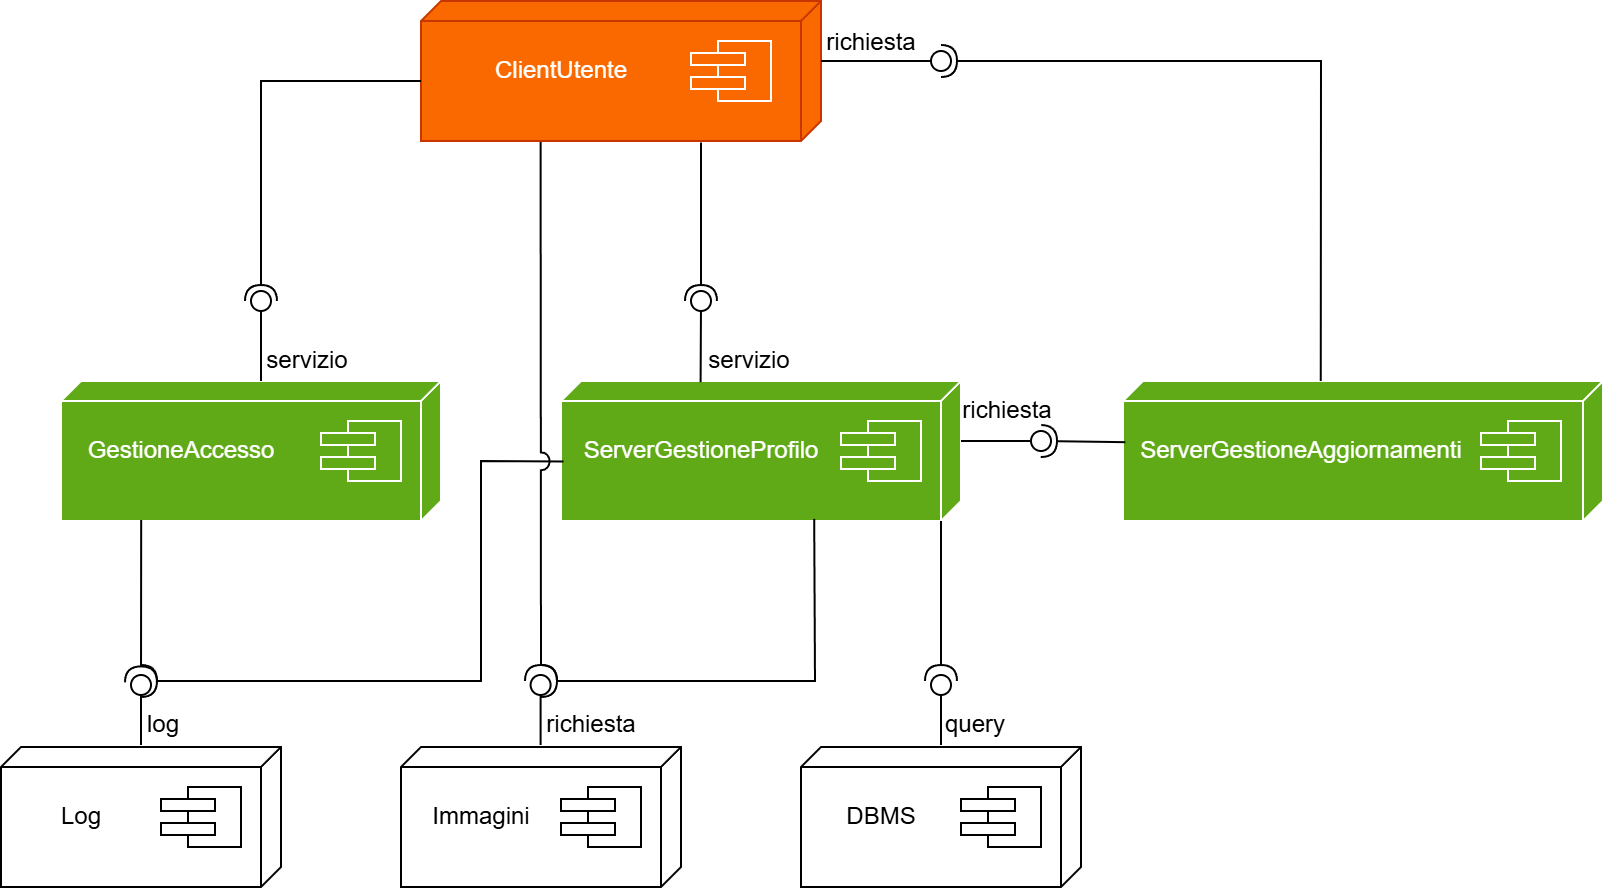

The diagram above was exported from draw.io. Its source (the exported page's mxGraphModel, read from the mxfile embedded in the PNG):
<mxGraphModel dx="1434" dy="790" grid="1" gridSize="10" guides="1" tooltips="1" connect="1" arrows="1" fold="1" page="1" pageScale="1" pageWidth="827" pageHeight="1169" math="0" shadow="0">
  <root>
    <mxCell id="WIyWlLk6GJQsqaUBKTNV-0" />
    <mxCell id="WIyWlLk6GJQsqaUBKTNV-1" parent="WIyWlLk6GJQsqaUBKTNV-0" />
    <mxCell id="YYHOm131m4gjG_lWCPte-2" value="&lt;div&gt;&lt;br&gt;&lt;/div&gt;&lt;div&gt;&lt;span style=&quot;background-color: transparent;&quot;&gt;&lt;br&gt;&lt;/span&gt;&lt;/div&gt;&lt;div&gt;&lt;span style=&quot;background-color: transparent;&quot;&gt;&lt;br&gt;&lt;/span&gt;&lt;/div&gt;&lt;div style=&quot;text-align: left;&quot;&gt;&lt;br&gt;&lt;/div&gt;" style="verticalAlign=top;align=center;spacingTop=8;spacingLeft=2;spacingRight=12;shape=cube;size=10;direction=south;fontStyle=4;html=1;whiteSpace=wrap;fillColor=#fa6800;fontColor=#FFFFFF;strokeColor=#C73500;fontSize=12;" parent="WIyWlLk6GJQsqaUBKTNV-1" vertex="1">
      <mxGeometry x="270" y="250" width="200" height="70" as="geometry" />
    </mxCell>
    <mxCell id="YYHOm131m4gjG_lWCPte-4" value="ClientUtente" style="text;html=1;align=center;verticalAlign=middle;resizable=0;points=[];autosize=1;strokeColor=#FA6800;fillColor=#fa6800;fontColor=#FFFFFF;labelBorderColor=none;fontSize=12;" parent="WIyWlLk6GJQsqaUBKTNV-1" vertex="1">
      <mxGeometry x="295" y="270" width="90" height="30" as="geometry" />
    </mxCell>
    <mxCell id="YYHOm131m4gjG_lWCPte-5" value="&lt;div&gt;&lt;br&gt;&lt;/div&gt;&lt;div&gt;&lt;span style=&quot;background-color: transparent; color: light-dark(rgb(0, 0, 0), rgb(255, 255, 255));&quot;&gt;&lt;br&gt;&lt;/span&gt;&lt;/div&gt;&lt;div&gt;&lt;span style=&quot;background-color: transparent; color: light-dark(rgb(0, 0, 0), rgb(255, 255, 255));&quot;&gt;&lt;br&gt;&lt;/span&gt;&lt;/div&gt;&lt;div style=&quot;text-align: left;&quot;&gt;&lt;br&gt;&lt;/div&gt;" style="verticalAlign=top;align=center;spacingTop=8;spacingLeft=2;spacingRight=12;shape=cube;size=10;direction=south;fontStyle=4;html=1;whiteSpace=wrap;fillColor=#60a917;fontColor=#ffffff;strokeColor=#FFFFFF;fontSize=12;" parent="WIyWlLk6GJQsqaUBKTNV-1" vertex="1">
      <mxGeometry x="340" y="440" width="200" height="70" as="geometry" />
    </mxCell>
    <mxCell id="YYHOm131m4gjG_lWCPte-6" value="" style="shape=module;jettyWidth=27;jettyHeight=6;fillColor=#60a917;fontColor=#ffffff;strokeColor=#FFFFFF;fontSize=12;" parent="WIyWlLk6GJQsqaUBKTNV-1" vertex="1">
      <mxGeometry x="480" y="460" width="40" height="30" as="geometry" />
    </mxCell>
    <mxCell id="YYHOm131m4gjG_lWCPte-7" value="ServerGestioneProfilo" style="text;html=1;align=center;verticalAlign=middle;resizable=0;points=[];autosize=1;strokeColor=none;fillColor=none;fontColor=#ffffff;fontSize=12;" parent="WIyWlLk6GJQsqaUBKTNV-1" vertex="1">
      <mxGeometry x="340" y="460" width="140" height="30" as="geometry" />
    </mxCell>
    <mxCell id="YYHOm131m4gjG_lWCPte-8" value="" style="shape=module;jettyWidth=27;jettyHeight=6;fillColor=#fa6800;fontColor=#FFFFFF;strokeColor=#FFFFFF;fontSize=12;" parent="WIyWlLk6GJQsqaUBKTNV-1" vertex="1">
      <mxGeometry x="405" y="270" width="40" height="30" as="geometry" />
    </mxCell>
    <mxCell id="YYHOm131m4gjG_lWCPte-9" value="&lt;div&gt;&lt;br&gt;&lt;/div&gt;&lt;div&gt;&lt;span style=&quot;background-color: transparent; color: light-dark(rgb(0, 0, 0), rgb(255, 255, 255));&quot;&gt;&lt;br&gt;&lt;/span&gt;&lt;/div&gt;&lt;div&gt;&lt;span style=&quot;background-color: transparent; color: light-dark(rgb(0, 0, 0), rgb(255, 255, 255));&quot;&gt;&lt;br&gt;&lt;/span&gt;&lt;/div&gt;&lt;div style=&quot;text-align: left;&quot;&gt;&lt;br&gt;&lt;/div&gt;" style="verticalAlign=top;align=center;spacingTop=8;spacingLeft=2;spacingRight=12;shape=cube;size=10;direction=south;fontStyle=4;html=1;whiteSpace=wrap;fillColor=#60a917;fontColor=#ffffff;strokeColor=#FFFFFF;fontSize=12;" parent="WIyWlLk6GJQsqaUBKTNV-1" vertex="1">
      <mxGeometry x="621" y="440" width="240" height="70" as="geometry" />
    </mxCell>
    <mxCell id="YYHOm131m4gjG_lWCPte-10" value="" style="shape=module;jettyWidth=27;jettyHeight=6;fillColor=#60a917;fontColor=#ffffff;strokeColor=#FFFFFF;fontSize=12;" parent="WIyWlLk6GJQsqaUBKTNV-1" vertex="1">
      <mxGeometry x="800" y="460" width="40" height="30" as="geometry" />
    </mxCell>
    <mxCell id="YYHOm131m4gjG_lWCPte-11" value="ServerGestioneAggiornamenti" style="text;html=1;align=center;verticalAlign=middle;resizable=0;points=[];autosize=1;strokeColor=none;fillColor=none;fontColor=#ffffff;fontSize=12;" parent="WIyWlLk6GJQsqaUBKTNV-1" vertex="1">
      <mxGeometry x="620" y="460" width="180" height="30" as="geometry" />
    </mxCell>
    <mxCell id="YYHOm131m4gjG_lWCPte-12" value="&lt;div&gt;&lt;br&gt;&lt;/div&gt;&lt;div&gt;&lt;span style=&quot;background-color: transparent; color: light-dark(rgb(0, 0, 0), rgb(255, 255, 255));&quot;&gt;&lt;br&gt;&lt;/span&gt;&lt;/div&gt;&lt;div&gt;&lt;span style=&quot;background-color: transparent; color: light-dark(rgb(0, 0, 0), rgb(255, 255, 255));&quot;&gt;&lt;br&gt;&lt;/span&gt;&lt;/div&gt;&lt;div style=&quot;text-align: left;&quot;&gt;&lt;br&gt;&lt;/div&gt;" style="verticalAlign=top;align=center;spacingTop=8;spacingLeft=2;spacingRight=12;shape=cube;size=10;direction=south;fontStyle=4;html=1;whiteSpace=wrap;fillColor=#60a917;fontColor=#ffffff;strokeColor=#FFFFFF;fontSize=12;" parent="WIyWlLk6GJQsqaUBKTNV-1" vertex="1">
      <mxGeometry x="90" y="440" width="190" height="70" as="geometry" />
    </mxCell>
    <mxCell id="YYHOm131m4gjG_lWCPte-13" value="" style="shape=module;jettyWidth=27;jettyHeight=6;fillColor=#60a917;fontColor=#ffffff;strokeColor=#FFFFFF;fontSize=12;" parent="WIyWlLk6GJQsqaUBKTNV-1" vertex="1">
      <mxGeometry x="220" y="460" width="40" height="30" as="geometry" />
    </mxCell>
    <mxCell id="YYHOm131m4gjG_lWCPte-14" value="GestioneAccesso" style="text;html=1;align=center;verticalAlign=middle;resizable=0;points=[];autosize=1;strokeColor=none;fillColor=none;fontColor=#ffffff;fontSize=12;" parent="WIyWlLk6GJQsqaUBKTNV-1" vertex="1">
      <mxGeometry x="90" y="460" width="120" height="30" as="geometry" />
    </mxCell>
    <mxCell id="YYHOm131m4gjG_lWCPte-18" value="&lt;div&gt;&lt;br&gt;&lt;/div&gt;&lt;div&gt;&lt;span style=&quot;background-color: transparent; color: light-dark(rgb(0, 0, 0), rgb(255, 255, 255));&quot;&gt;&lt;br&gt;&lt;/span&gt;&lt;/div&gt;&lt;div&gt;&lt;span style=&quot;background-color: transparent; color: light-dark(rgb(0, 0, 0), rgb(255, 255, 255));&quot;&gt;&lt;br&gt;&lt;/span&gt;&lt;/div&gt;&lt;div style=&quot;text-align: left;&quot;&gt;&lt;br&gt;&lt;/div&gt;" style="verticalAlign=top;align=center;spacingTop=8;spacingLeft=2;spacingRight=12;shape=cube;size=10;direction=south;fontStyle=4;html=1;whiteSpace=wrap;fontSize=12;" parent="WIyWlLk6GJQsqaUBKTNV-1" vertex="1">
      <mxGeometry x="60" y="623" width="140" height="70" as="geometry" />
    </mxCell>
    <mxCell id="YYHOm131m4gjG_lWCPte-19" value="" style="shape=module;jettyWidth=27;jettyHeight=6;fontSize=12;" parent="WIyWlLk6GJQsqaUBKTNV-1" vertex="1">
      <mxGeometry x="140" y="643" width="40" height="30" as="geometry" />
    </mxCell>
    <mxCell id="YYHOm131m4gjG_lWCPte-20" value="Log" style="text;html=1;align=center;verticalAlign=middle;resizable=0;points=[];autosize=1;strokeColor=none;fillColor=none;fontSize=12;" parent="WIyWlLk6GJQsqaUBKTNV-1" vertex="1">
      <mxGeometry x="80" y="643" width="40" height="30" as="geometry" />
    </mxCell>
    <mxCell id="YYHOm131m4gjG_lWCPte-22" value="&lt;div&gt;&lt;br&gt;&lt;/div&gt;&lt;div&gt;&lt;span style=&quot;background-color: transparent; color: light-dark(rgb(0, 0, 0), rgb(255, 255, 255));&quot;&gt;&lt;br&gt;&lt;/span&gt;&lt;/div&gt;&lt;div&gt;&lt;span style=&quot;background-color: transparent; color: light-dark(rgb(0, 0, 0), rgb(255, 255, 255));&quot;&gt;&lt;br&gt;&lt;/span&gt;&lt;/div&gt;&lt;div style=&quot;text-align: left;&quot;&gt;&lt;br&gt;&lt;/div&gt;" style="verticalAlign=top;align=center;spacingTop=8;spacingLeft=2;spacingRight=12;shape=cube;size=10;direction=south;fontStyle=4;html=1;whiteSpace=wrap;fontSize=12;" parent="WIyWlLk6GJQsqaUBKTNV-1" vertex="1">
      <mxGeometry x="260" y="623" width="140" height="70" as="geometry" />
    </mxCell>
    <mxCell id="YYHOm131m4gjG_lWCPte-23" value="" style="shape=module;jettyWidth=27;jettyHeight=6;fontSize=12;" parent="WIyWlLk6GJQsqaUBKTNV-1" vertex="1">
      <mxGeometry x="340" y="643" width="40" height="30" as="geometry" />
    </mxCell>
    <mxCell id="YYHOm131m4gjG_lWCPte-24" value="Immagini" style="text;html=1;align=center;verticalAlign=middle;resizable=0;points=[];autosize=1;strokeColor=none;fillColor=none;fontSize=12;" parent="WIyWlLk6GJQsqaUBKTNV-1" vertex="1">
      <mxGeometry x="265" y="643" width="70" height="30" as="geometry" />
    </mxCell>
    <mxCell id="YYHOm131m4gjG_lWCPte-25" value="&lt;div&gt;&lt;br&gt;&lt;/div&gt;&lt;div&gt;&lt;span style=&quot;background-color: transparent; color: light-dark(rgb(0, 0, 0), rgb(255, 255, 255));&quot;&gt;&lt;br&gt;&lt;/span&gt;&lt;/div&gt;&lt;div&gt;&lt;span style=&quot;background-color: transparent; color: light-dark(rgb(0, 0, 0), rgb(255, 255, 255));&quot;&gt;&lt;br&gt;&lt;/span&gt;&lt;/div&gt;&lt;div style=&quot;text-align: left;&quot;&gt;&lt;br&gt;&lt;/div&gt;" style="verticalAlign=top;align=center;spacingTop=8;spacingLeft=2;spacingRight=12;shape=cube;size=10;direction=south;fontStyle=4;html=1;whiteSpace=wrap;fontSize=12;" parent="WIyWlLk6GJQsqaUBKTNV-1" vertex="1">
      <mxGeometry x="460" y="623" width="140" height="70" as="geometry" />
    </mxCell>
    <mxCell id="YYHOm131m4gjG_lWCPte-26" value="" style="shape=module;jettyWidth=27;jettyHeight=6;fontSize=12;" parent="WIyWlLk6GJQsqaUBKTNV-1" vertex="1">
      <mxGeometry x="540" y="643" width="40" height="30" as="geometry" />
    </mxCell>
    <mxCell id="YYHOm131m4gjG_lWCPte-27" value="DBMS" style="text;html=1;align=center;verticalAlign=middle;resizable=0;points=[];autosize=1;strokeColor=none;fillColor=none;fontSize=12;" parent="WIyWlLk6GJQsqaUBKTNV-1" vertex="1">
      <mxGeometry x="470" y="643" width="60" height="30" as="geometry" />
    </mxCell>
    <mxCell id="YYHOm131m4gjG_lWCPte-28" value="" style="rounded=0;orthogonalLoop=1;jettySize=auto;html=1;endArrow=halfCircle;endFill=0;endSize=6;strokeWidth=1;sketch=0;exitX=0;exitY=0;exitDx=40;exitDy=200;exitPerimeter=0;fontSize=12;" parent="WIyWlLk6GJQsqaUBKTNV-1" source="YYHOm131m4gjG_lWCPte-2" edge="1">
      <mxGeometry relative="1" as="geometry">
        <mxPoint x="190" y="340" as="sourcePoint" />
        <mxPoint x="190" y="400" as="targetPoint" />
        <Array as="points">
          <mxPoint x="190" y="290" />
        </Array>
      </mxGeometry>
    </mxCell>
    <mxCell id="YYHOm131m4gjG_lWCPte-29" value="" style="rounded=0;orthogonalLoop=1;jettySize=auto;html=1;endArrow=oval;endFill=0;sketch=0;sourcePerimeterSpacing=0;targetPerimeterSpacing=0;endSize=10;exitX=0;exitY=0;exitDx=0;exitDy=90;exitPerimeter=0;fontSize=12;" parent="WIyWlLk6GJQsqaUBKTNV-1" source="YYHOm131m4gjG_lWCPte-12" edge="1">
      <mxGeometry relative="1" as="geometry">
        <mxPoint x="230" y="405" as="sourcePoint" />
        <mxPoint x="190" y="400" as="targetPoint" />
      </mxGeometry>
    </mxCell>
    <mxCell id="YYHOm131m4gjG_lWCPte-30" value="" style="ellipse;whiteSpace=wrap;html=1;align=center;aspect=fixed;fillColor=none;strokeColor=none;resizable=0;perimeter=centerPerimeter;rotatable=0;allowArrows=0;points=[];outlineConnect=1;fontSize=12;" parent="WIyWlLk6GJQsqaUBKTNV-1" vertex="1">
      <mxGeometry x="245" y="400" width="10" height="10" as="geometry" />
    </mxCell>
    <mxCell id="YYHOm131m4gjG_lWCPte-32" value="" style="rounded=0;orthogonalLoop=1;jettySize=auto;html=1;endArrow=halfCircle;endFill=0;endSize=6;strokeWidth=1;sketch=0;exitX=1.011;exitY=0.3;exitDx=0;exitDy=0;exitPerimeter=0;fontSize=12;" parent="WIyWlLk6GJQsqaUBKTNV-1" source="YYHOm131m4gjG_lWCPte-2" edge="1">
      <mxGeometry relative="1" as="geometry">
        <mxPoint x="330" y="405" as="sourcePoint" />
        <mxPoint x="410" y="400" as="targetPoint" />
      </mxGeometry>
    </mxCell>
    <mxCell id="YYHOm131m4gjG_lWCPte-33" value="" style="rounded=0;orthogonalLoop=1;jettySize=auto;html=1;endArrow=oval;endFill=0;sketch=0;sourcePerimeterSpacing=0;targetPerimeterSpacing=0;endSize=10;exitX=0.008;exitY=0.651;exitDx=0;exitDy=0;exitPerimeter=0;fontSize=12;" parent="WIyWlLk6GJQsqaUBKTNV-1" source="YYHOm131m4gjG_lWCPte-5" edge="1">
      <mxGeometry relative="1" as="geometry">
        <mxPoint x="290" y="405" as="sourcePoint" />
        <mxPoint x="410" y="400" as="targetPoint" />
      </mxGeometry>
    </mxCell>
    <mxCell id="YYHOm131m4gjG_lWCPte-34" value="" style="ellipse;whiteSpace=wrap;html=1;align=center;aspect=fixed;fillColor=none;strokeColor=none;resizable=0;perimeter=centerPerimeter;rotatable=0;allowArrows=0;points=[];outlineConnect=1;fontSize=12;" parent="WIyWlLk6GJQsqaUBKTNV-1" vertex="1">
      <mxGeometry x="305" y="400" width="10" height="10" as="geometry" />
    </mxCell>
    <mxCell id="YYHOm131m4gjG_lWCPte-35" value="" style="rounded=0;orthogonalLoop=1;jettySize=auto;html=1;endArrow=halfCircle;endFill=0;endSize=6;strokeWidth=1;sketch=0;exitX=0.012;exitY=0.353;exitDx=0;exitDy=0;exitPerimeter=0;fontSize=12;" parent="WIyWlLk6GJQsqaUBKTNV-1" source="YYHOm131m4gjG_lWCPte-11" edge="1">
      <mxGeometry relative="1" as="geometry">
        <mxPoint x="680" y="440" as="sourcePoint" />
        <mxPoint x="580" y="470" as="targetPoint" />
      </mxGeometry>
    </mxCell>
    <mxCell id="YYHOm131m4gjG_lWCPte-36" value="" style="rounded=0;orthogonalLoop=1;jettySize=auto;html=1;endArrow=oval;endFill=0;sketch=0;sourcePerimeterSpacing=0;targetPerimeterSpacing=0;endSize=10;exitX=0;exitY=0;exitDx=30;exitDy=0;exitPerimeter=0;fontSize=12;" parent="WIyWlLk6GJQsqaUBKTNV-1" source="YYHOm131m4gjG_lWCPte-5" edge="1">
      <mxGeometry relative="1" as="geometry">
        <mxPoint x="600" y="425" as="sourcePoint" />
        <mxPoint x="580" y="470" as="targetPoint" />
      </mxGeometry>
    </mxCell>
    <mxCell id="YYHOm131m4gjG_lWCPte-37" value="" style="ellipse;whiteSpace=wrap;html=1;align=center;aspect=fixed;fillColor=none;strokeColor=none;resizable=0;perimeter=centerPerimeter;rotatable=0;allowArrows=0;points=[];outlineConnect=1;fontSize=12;" parent="WIyWlLk6GJQsqaUBKTNV-1" vertex="1">
      <mxGeometry x="673" y="490" width="10" height="10" as="geometry" />
    </mxCell>
    <mxCell id="YYHOm131m4gjG_lWCPte-38" value="" style="rounded=0;orthogonalLoop=1;jettySize=auto;html=1;endArrow=halfCircle;endFill=0;endSize=6;strokeWidth=1;sketch=0;exitX=0;exitY=0.588;exitDx=0;exitDy=0;exitPerimeter=0;fontSize=12;" parent="WIyWlLk6GJQsqaUBKTNV-1" source="YYHOm131m4gjG_lWCPte-9" edge="1">
      <mxGeometry relative="1" as="geometry">
        <mxPoint x="746" y="445" as="sourcePoint" />
        <mxPoint x="530" y="280" as="targetPoint" />
        <Array as="points">
          <mxPoint x="720" y="280" />
        </Array>
      </mxGeometry>
    </mxCell>
    <mxCell id="YYHOm131m4gjG_lWCPte-39" value="" style="rounded=0;orthogonalLoop=1;jettySize=auto;html=1;endArrow=oval;endFill=0;sketch=0;sourcePerimeterSpacing=0;targetPerimeterSpacing=0;endSize=10;exitX=0;exitY=0;exitDx=30;exitDy=0;exitPerimeter=0;fontSize=12;" parent="WIyWlLk6GJQsqaUBKTNV-1" source="YYHOm131m4gjG_lWCPte-2" edge="1">
      <mxGeometry relative="1" as="geometry">
        <mxPoint x="640" y="395" as="sourcePoint" />
        <mxPoint x="530" y="280" as="targetPoint" />
      </mxGeometry>
    </mxCell>
    <mxCell id="YYHOm131m4gjG_lWCPte-40" value="" style="ellipse;whiteSpace=wrap;html=1;align=center;aspect=fixed;fillColor=none;strokeColor=none;resizable=0;perimeter=centerPerimeter;rotatable=0;allowArrows=0;points=[];outlineConnect=1;fontSize=12;" parent="WIyWlLk6GJQsqaUBKTNV-1" vertex="1">
      <mxGeometry x="713" y="460" width="10" height="10" as="geometry" />
    </mxCell>
    <mxCell id="YYHOm131m4gjG_lWCPte-42" value="" style="rounded=0;orthogonalLoop=1;jettySize=auto;html=1;endArrow=oval;endFill=0;sketch=0;sourcePerimeterSpacing=0;targetPerimeterSpacing=0;endSize=10;exitX=0;exitY=0;exitDx=0;exitDy=65;exitPerimeter=0;fontSize=12;" parent="WIyWlLk6GJQsqaUBKTNV-1" edge="1">
      <mxGeometry relative="1" as="geometry">
        <mxPoint x="129.99999999999997" y="622" as="sourcePoint" />
        <mxPoint x="130" y="592" as="targetPoint" />
      </mxGeometry>
    </mxCell>
    <mxCell id="YYHOm131m4gjG_lWCPte-44" value="" style="rounded=0;orthogonalLoop=1;jettySize=auto;html=1;endArrow=oval;endFill=0;sketch=0;sourcePerimeterSpacing=0;targetPerimeterSpacing=0;endSize=10;exitX=0;exitY=0;exitDx=0;exitDy=65;exitPerimeter=0;fontSize=12;" parent="WIyWlLk6GJQsqaUBKTNV-1" edge="1">
      <mxGeometry relative="1" as="geometry">
        <mxPoint x="329.8" y="622" as="sourcePoint" />
        <mxPoint x="329.8" y="592" as="targetPoint" />
      </mxGeometry>
    </mxCell>
    <mxCell id="YYHOm131m4gjG_lWCPte-45" value="" style="rounded=0;orthogonalLoop=1;jettySize=auto;html=1;endArrow=oval;endFill=0;sketch=0;sourcePerimeterSpacing=0;targetPerimeterSpacing=0;endSize=10;exitX=0;exitY=0;exitDx=0;exitDy=65;exitPerimeter=0;fontSize=12;" parent="WIyWlLk6GJQsqaUBKTNV-1" edge="1">
      <mxGeometry relative="1" as="geometry">
        <mxPoint x="530" y="622" as="sourcePoint" />
        <mxPoint x="530" y="592" as="targetPoint" />
      </mxGeometry>
    </mxCell>
    <mxCell id="YYHOm131m4gjG_lWCPte-46" value="" style="rounded=0;orthogonalLoop=1;jettySize=auto;html=1;endArrow=halfCircle;endFill=0;endSize=6;strokeWidth=1;sketch=0;exitX=0.993;exitY=0.789;exitDx=0;exitDy=0;exitPerimeter=0;fontSize=12;" parent="WIyWlLk6GJQsqaUBKTNV-1" source="YYHOm131m4gjG_lWCPte-12" edge="1">
      <mxGeometry relative="1" as="geometry">
        <mxPoint x="124.45999999999998" y="510.00000000000006" as="sourcePoint" />
        <mxPoint x="130" y="590.7" as="targetPoint" />
      </mxGeometry>
    </mxCell>
    <mxCell id="YYHOm131m4gjG_lWCPte-48" value="" style="rounded=0;orthogonalLoop=1;jettySize=auto;html=1;endArrow=halfCircle;endFill=0;endSize=6;strokeWidth=1;sketch=0;exitX=0.009;exitY=0.674;exitDx=0;exitDy=0;exitPerimeter=0;fontSize=12;" parent="WIyWlLk6GJQsqaUBKTNV-1" source="YYHOm131m4gjG_lWCPte-7" edge="1">
      <mxGeometry relative="1" as="geometry">
        <mxPoint x="70" y="555" as="sourcePoint" />
        <mxPoint x="130" y="590" as="targetPoint" />
        <Array as="points">
          <mxPoint x="300" y="480" />
          <mxPoint x="300" y="590" />
          <mxPoint x="200" y="590" />
        </Array>
      </mxGeometry>
    </mxCell>
    <mxCell id="YYHOm131m4gjG_lWCPte-51" value="" style="rounded=0;orthogonalLoop=1;jettySize=auto;html=1;endArrow=halfCircle;endFill=0;endSize=6;strokeWidth=1;sketch=0;exitX=1.007;exitY=0.701;exitDx=0;exitDy=0;exitPerimeter=0;fontSize=12;jumpStyle=arc;jumpSize=9;" parent="WIyWlLk6GJQsqaUBKTNV-1" source="YYHOm131m4gjG_lWCPte-2" edge="1">
      <mxGeometry relative="1" as="geometry">
        <mxPoint x="409" y="518" as="sourcePoint" />
        <mxPoint x="330" y="590" as="targetPoint" />
      </mxGeometry>
    </mxCell>
    <mxCell id="YYHOm131m4gjG_lWCPte-52" value="" style="rounded=0;orthogonalLoop=1;jettySize=auto;html=1;endArrow=halfCircle;endFill=0;endSize=6;strokeWidth=1;sketch=0;exitX=0.985;exitY=0.367;exitDx=0;exitDy=0;exitPerimeter=0;fontSize=12;" parent="WIyWlLk6GJQsqaUBKTNV-1" source="YYHOm131m4gjG_lWCPte-5" edge="1">
      <mxGeometry relative="1" as="geometry">
        <mxPoint x="419" y="528" as="sourcePoint" />
        <mxPoint x="330" y="590" as="targetPoint" />
        <Array as="points">
          <mxPoint x="467" y="590" />
        </Array>
      </mxGeometry>
    </mxCell>
    <mxCell id="YYHOm131m4gjG_lWCPte-53" value="" style="rounded=0;orthogonalLoop=1;jettySize=auto;html=1;endArrow=halfCircle;endFill=0;endSize=6;strokeWidth=1;sketch=0;exitX=0;exitY=0;exitDx=70;exitDy=10;exitPerimeter=0;fontSize=12;" parent="WIyWlLk6GJQsqaUBKTNV-1" source="YYHOm131m4gjG_lWCPte-5" edge="1">
      <mxGeometry relative="1" as="geometry">
        <mxPoint x="429" y="538" as="sourcePoint" />
        <mxPoint x="530" y="590" as="targetPoint" />
      </mxGeometry>
    </mxCell>
    <mxCell id="YYHOm131m4gjG_lWCPte-54" value="richiesta" style="text;html=1;align=center;verticalAlign=middle;resizable=0;points=[];autosize=1;strokeColor=none;fillColor=none;fontSize=12;" parent="WIyWlLk6GJQsqaUBKTNV-1" vertex="1">
      <mxGeometry x="320" y="597" width="70" height="30" as="geometry" />
    </mxCell>
    <mxCell id="YYHOm131m4gjG_lWCPte-56" value="query" style="text;html=1;align=center;verticalAlign=middle;resizable=0;points=[];autosize=1;strokeColor=none;fillColor=none;fontSize=12;" parent="WIyWlLk6GJQsqaUBKTNV-1" vertex="1">
      <mxGeometry x="522" y="597" width="50" height="30" as="geometry" />
    </mxCell>
    <mxCell id="YYHOm131m4gjG_lWCPte-57" value="log" style="text;html=1;align=center;verticalAlign=middle;resizable=0;points=[];autosize=1;strokeColor=none;fillColor=none;fontSize=12;" parent="WIyWlLk6GJQsqaUBKTNV-1" vertex="1">
      <mxGeometry x="121" y="597" width="40" height="30" as="geometry" />
    </mxCell>
    <mxCell id="YYHOm131m4gjG_lWCPte-59" value="servizio" style="text;html=1;align=center;verticalAlign=middle;resizable=0;points=[];autosize=1;strokeColor=none;fillColor=none;fontSize=12;" parent="WIyWlLk6GJQsqaUBKTNV-1" vertex="1">
      <mxGeometry x="183" y="415" width="60" height="30" as="geometry" />
    </mxCell>
    <mxCell id="YYHOm131m4gjG_lWCPte-60" value="servizio" style="text;html=1;align=center;verticalAlign=middle;resizable=0;points=[];autosize=1;strokeColor=none;fillColor=none;fontSize=12;" parent="WIyWlLk6GJQsqaUBKTNV-1" vertex="1">
      <mxGeometry x="404" y="415" width="60" height="30" as="geometry" />
    </mxCell>
    <mxCell id="YYHOm131m4gjG_lWCPte-61" value="richiesta" style="text;html=1;align=center;verticalAlign=middle;resizable=0;points=[];autosize=1;strokeColor=none;fillColor=none;fontSize=12;" parent="WIyWlLk6GJQsqaUBKTNV-1" vertex="1">
      <mxGeometry x="528" y="440" width="70" height="30" as="geometry" />
    </mxCell>
    <mxCell id="YYHOm131m4gjG_lWCPte-62" value="richiesta" style="text;html=1;align=center;verticalAlign=middle;resizable=0;points=[];autosize=1;strokeColor=none;fillColor=none;fontSize=12;" parent="WIyWlLk6GJQsqaUBKTNV-1" vertex="1">
      <mxGeometry x="460" y="256" width="70" height="30" as="geometry" />
    </mxCell>
  </root>
</mxGraphModel>